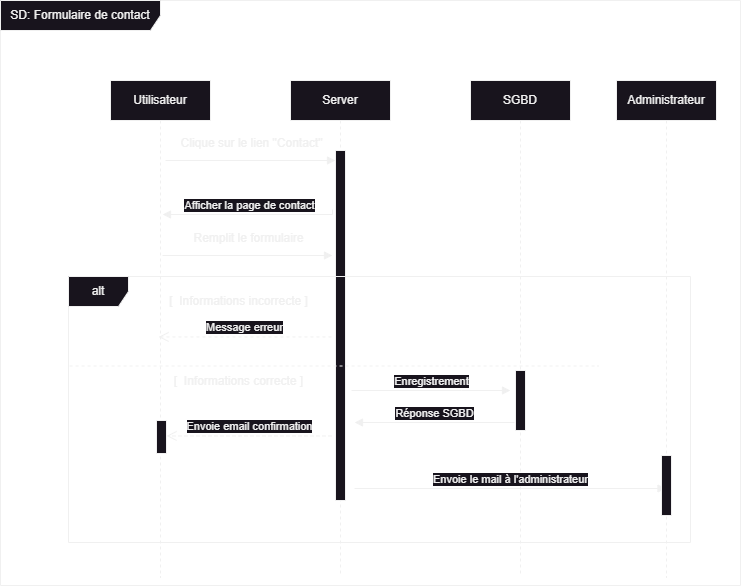

The diagram above was exported from draw.io. Its source (the exported page's mxGraphModel, read from the mxfile embedded in the PNG):
<mxGraphModel dx="1434" dy="884" grid="0" gridSize="10" guides="1" tooltips="1" connect="1" arrows="1" fold="1" page="1" pageScale="1" pageWidth="827" pageHeight="1169" background="#000000" math="0" shadow="0">
  <root>
    <mxCell id="0" />
    <mxCell id="1" parent="0" />
    <mxCell id="DETYhhIaRf4m73uPcDLk-1" value="Utilisateur" style="shape=umlLifeline;perimeter=lifelinePerimeter;whiteSpace=wrap;html=1;container=0;dropTarget=0;collapsible=0;recursiveResize=0;outlineConnect=0;portConstraint=eastwest;newEdgeStyle={&quot;edgeStyle&quot;:&quot;elbowEdgeStyle&quot;,&quot;elbow&quot;:&quot;vertical&quot;,&quot;curved&quot;:0,&quot;rounded&quot;:0};" parent="1" vertex="1">
      <mxGeometry x="110" y="80" width="100" height="497" as="geometry" />
    </mxCell>
    <mxCell id="DETYhhIaRf4m73uPcDLk-2" value="Server" style="shape=umlLifeline;perimeter=lifelinePerimeter;whiteSpace=wrap;html=1;container=0;dropTarget=0;collapsible=0;recursiveResize=0;outlineConnect=0;portConstraint=eastwest;newEdgeStyle={&quot;edgeStyle&quot;:&quot;elbowEdgeStyle&quot;,&quot;elbow&quot;:&quot;vertical&quot;,&quot;curved&quot;:0,&quot;rounded&quot;:0};" parent="1" vertex="1">
      <mxGeometry x="290" y="80" width="100" height="494" as="geometry" />
    </mxCell>
    <mxCell id="DETYhhIaRf4m73uPcDLk-3" value="" style="html=1;verticalAlign=bottom;endArrow=block;edgeStyle=elbowEdgeStyle;elbow=vertical;curved=0;rounded=0;" parent="1" edge="1">
      <mxGeometry relative="1" as="geometry">
        <mxPoint x="165" y="159.9999999999999" as="sourcePoint" />
        <Array as="points">
          <mxPoint x="250" y="160" />
        </Array>
        <mxPoint x="335" y="160" as="targetPoint" />
      </mxGeometry>
    </mxCell>
    <mxCell id="DETYhhIaRf4m73uPcDLk-4" value="Clique sur le lien &quot;Contact&quot;" style="text;html=1;align=center;verticalAlign=middle;resizable=0;points=[];autosize=1;strokeColor=none;fillColor=none;" parent="1" vertex="1">
      <mxGeometry x="171" y="130" width="160" height="26" as="geometry" />
    </mxCell>
    <mxCell id="DETYhhIaRf4m73uPcDLk-5" value="SD: Formulaire de contact" style="shape=umlFrame;whiteSpace=wrap;html=1;pointerEvents=0;recursiveResize=0;container=1;collapsible=0;width=160;" parent="1" vertex="1">
      <mxGeometry width="740" height="585" as="geometry" />
    </mxCell>
    <mxCell id="DETYhhIaRf4m73uPcDLk-6" value="SGBD" style="shape=umlLifeline;perimeter=lifelinePerimeter;whiteSpace=wrap;html=1;container=0;dropTarget=0;collapsible=0;recursiveResize=0;outlineConnect=0;portConstraint=eastwest;newEdgeStyle={&quot;edgeStyle&quot;:&quot;elbowEdgeStyle&quot;,&quot;elbow&quot;:&quot;vertical&quot;,&quot;curved&quot;:0,&quot;rounded&quot;:0};" parent="DETYhhIaRf4m73uPcDLk-5" vertex="1">
      <mxGeometry x="470" y="80" width="100" height="494" as="geometry" />
    </mxCell>
    <mxCell id="DETYhhIaRf4m73uPcDLk-7" value="Afficher la page de contact" style="html=1;verticalAlign=bottom;endArrow=block;edgeStyle=elbowEdgeStyle;elbow=vertical;curved=0;rounded=0;exitX=0;exitY=0.75;exitDx=0;exitDy=0;" parent="DETYhhIaRf4m73uPcDLk-5" edge="1">
      <mxGeometry relative="1" as="geometry">
        <mxPoint x="332" y="209" as="sourcePoint" />
        <Array as="points">
          <mxPoint x="254.5" y="214" />
        </Array>
        <mxPoint x="162" y="214" as="targetPoint" />
        <mxPoint as="offset" />
      </mxGeometry>
    </mxCell>
    <mxCell id="DETYhhIaRf4m73uPcDLk-8" value="" style="rounded=0;dashed=0;" parent="DETYhhIaRf4m73uPcDLk-5" vertex="1">
      <mxGeometry x="335" y="150" width="10" height="350" as="geometry" />
    </mxCell>
    <mxCell id="DETYhhIaRf4m73uPcDLk-9" value="alt" style="shape=umlFrame;whiteSpace=wrap;html=1;pointerEvents=0;recursiveResize=0;container=1;collapsible=0;width=60;height=30;" parent="DETYhhIaRf4m73uPcDLk-5" vertex="1">
      <mxGeometry x="68" y="276" width="622" height="266" as="geometry" />
    </mxCell>
    <mxCell id="DETYhhIaRf4m73uPcDLk-10" value="[&amp;nbsp; Informations incorrecte ]" style="text;html=1;align=center;verticalAlign=middle;resizable=0;points=[];autosize=1;strokeColor=none;fillColor=none;" parent="DETYhhIaRf4m73uPcDLk-9" vertex="1">
      <mxGeometry x="90" y="10" width="160" height="30" as="geometry" />
    </mxCell>
    <mxCell id="DETYhhIaRf4m73uPcDLk-11" value="" style="endArrow=none;dashed=1;html=1;rounded=0;exitX=0;exitY=0.594;exitDx=0;exitDy=0;exitPerimeter=0;entryX=0.998;entryY=0.594;entryDx=0;entryDy=0;entryPerimeter=0;" parent="DETYhhIaRf4m73uPcDLk-9" edge="1">
      <mxGeometry width="50" height="50" relative="1" as="geometry">
        <mxPoint x="1.06" y="89.49999999999997" as="sourcePoint" />
        <mxPoint x="530" y="89.49999999999997" as="targetPoint" />
      </mxGeometry>
    </mxCell>
    <mxCell id="DETYhhIaRf4m73uPcDLk-12" value="Message erreur" style="html=1;verticalAlign=bottom;endArrow=open;dashed=1;endSize=8;edgeStyle=elbowEdgeStyle;elbow=vertical;curved=0;rounded=0;entryX=1.155;entryY=0.851;entryDx=0;entryDy=0;entryPerimeter=0;" parent="DETYhhIaRf4m73uPcDLk-9" edge="1">
      <mxGeometry relative="1" as="geometry">
        <mxPoint x="90" y="59.99999999999994" as="targetPoint" />
        <Array as="points">
          <mxPoint x="170.95000000000005" y="60.43000000000001" />
        </Array>
        <mxPoint x="262.95000000000005" y="60.43000000000001" as="sourcePoint" />
      </mxGeometry>
    </mxCell>
    <mxCell id="DETYhhIaRf4m73uPcDLk-13" value="Envoie email confirmation" style="html=1;verticalAlign=bottom;endArrow=open;dashed=1;endSize=8;edgeStyle=elbowEdgeStyle;elbow=vertical;curved=0;rounded=0;" parent="DETYhhIaRf4m73uPcDLk-9" target="DETYhhIaRf4m73uPcDLk-23" edge="1">
      <mxGeometry relative="1" as="geometry">
        <mxPoint x="156" y="162" as="targetPoint" />
        <Array as="points">
          <mxPoint x="170.95000000000005" y="159.43" />
        </Array>
        <mxPoint x="262.95000000000005" y="159.43" as="sourcePoint" />
      </mxGeometry>
    </mxCell>
    <mxCell id="DETYhhIaRf4m73uPcDLk-14" value="[&amp;nbsp; Informations correcte ]" style="text;html=1;align=center;verticalAlign=middle;resizable=0;points=[];autosize=1;strokeColor=none;fillColor=none;" parent="DETYhhIaRf4m73uPcDLk-9" vertex="1">
      <mxGeometry x="95" y="90" width="150" height="30" as="geometry" />
    </mxCell>
    <mxCell id="DETYhhIaRf4m73uPcDLk-15" value="Enregistrement" style="html=1;verticalAlign=bottom;endArrow=block;edgeStyle=elbowEdgeStyle;elbow=vertical;curved=0;rounded=0;" parent="DETYhhIaRf4m73uPcDLk-9" edge="1">
      <mxGeometry relative="1" as="geometry">
        <mxPoint x="283" y="114" as="sourcePoint" />
        <Array as="points">
          <mxPoint x="393" y="114" />
        </Array>
        <mxPoint x="442" y="114" as="targetPoint" />
        <mxPoint as="offset" />
      </mxGeometry>
    </mxCell>
    <mxCell id="DETYhhIaRf4m73uPcDLk-16" value="Réponse SGBD" style="html=1;verticalAlign=bottom;endArrow=block;elbow=vertical;rounded=0;exitX=0;exitY=0.75;exitDx=0;exitDy=0;" parent="DETYhhIaRf4m73uPcDLk-9" edge="1">
      <mxGeometry relative="1" as="geometry">
        <mxPoint x="446" y="146" as="sourcePoint" />
        <mxPoint x="286" y="146" as="targetPoint" />
        <mxPoint as="offset" />
      </mxGeometry>
    </mxCell>
    <mxCell id="DETYhhIaRf4m73uPcDLk-17" value="" style="rounded=0;dashed=0;fillColor=#18141D;" parent="DETYhhIaRf4m73uPcDLk-9" vertex="1">
      <mxGeometry x="447" y="94" width="10" height="60" as="geometry" />
    </mxCell>
    <mxCell id="DETYhhIaRf4m73uPcDLk-19" value="Envoie le mail à l'administrateur" style="html=1;verticalAlign=bottom;endArrow=block;edgeStyle=elbowEdgeStyle;elbow=vertical;curved=0;rounded=0;" parent="DETYhhIaRf4m73uPcDLk-9" target="DETYhhIaRf4m73uPcDLk-26" edge="1">
      <mxGeometry relative="1" as="geometry">
        <mxPoint x="286" y="212" as="sourcePoint" />
        <Array as="points">
          <mxPoint x="396" y="212" />
        </Array>
        <mxPoint x="445" y="212" as="targetPoint" />
        <mxPoint as="offset" />
      </mxGeometry>
    </mxCell>
    <mxCell id="DETYhhIaRf4m73uPcDLk-23" value="" style="rounded=0;dashed=0;fillColor=#18141D;" parent="DETYhhIaRf4m73uPcDLk-9" vertex="1">
      <mxGeometry x="88" y="144" width="10" height="33" as="geometry" />
    </mxCell>
    <mxCell id="DETYhhIaRf4m73uPcDLk-24" value="" style="html=1;verticalAlign=bottom;endArrow=block;edgeStyle=elbowEdgeStyle;elbow=vertical;curved=0;rounded=0;" parent="DETYhhIaRf4m73uPcDLk-5" edge="1">
      <mxGeometry relative="1" as="geometry">
        <mxPoint x="162" y="254.9999999999999" as="sourcePoint" />
        <Array as="points">
          <mxPoint x="247" y="255" />
        </Array>
        <mxPoint x="332" y="255" as="targetPoint" />
      </mxGeometry>
    </mxCell>
    <mxCell id="DETYhhIaRf4m73uPcDLk-25" value="Remplit le formulaire" style="text;html=1;align=center;verticalAlign=middle;resizable=0;points=[];autosize=1;strokeColor=none;fillColor=none;" parent="DETYhhIaRf4m73uPcDLk-5" vertex="1">
      <mxGeometry x="184" y="225" width="128" height="26" as="geometry" />
    </mxCell>
    <mxCell id="DETYhhIaRf4m73uPcDLk-26" value="Administrateur" style="shape=umlLifeline;perimeter=lifelinePerimeter;whiteSpace=wrap;html=1;container=0;dropTarget=0;collapsible=0;recursiveResize=0;outlineConnect=0;portConstraint=eastwest;newEdgeStyle={&quot;edgeStyle&quot;:&quot;elbowEdgeStyle&quot;,&quot;elbow&quot;:&quot;vertical&quot;,&quot;curved&quot;:0,&quot;rounded&quot;:0};" parent="DETYhhIaRf4m73uPcDLk-5" vertex="1">
      <mxGeometry x="616" y="80" width="100" height="497" as="geometry" />
    </mxCell>
    <mxCell id="DETYhhIaRf4m73uPcDLk-22" value="" style="rounded=0;dashed=0;fillColor=#18141D;" parent="DETYhhIaRf4m73uPcDLk-5" vertex="1">
      <mxGeometry x="661" y="455" width="10" height="60" as="geometry" />
    </mxCell>
  </root>
</mxGraphModel>